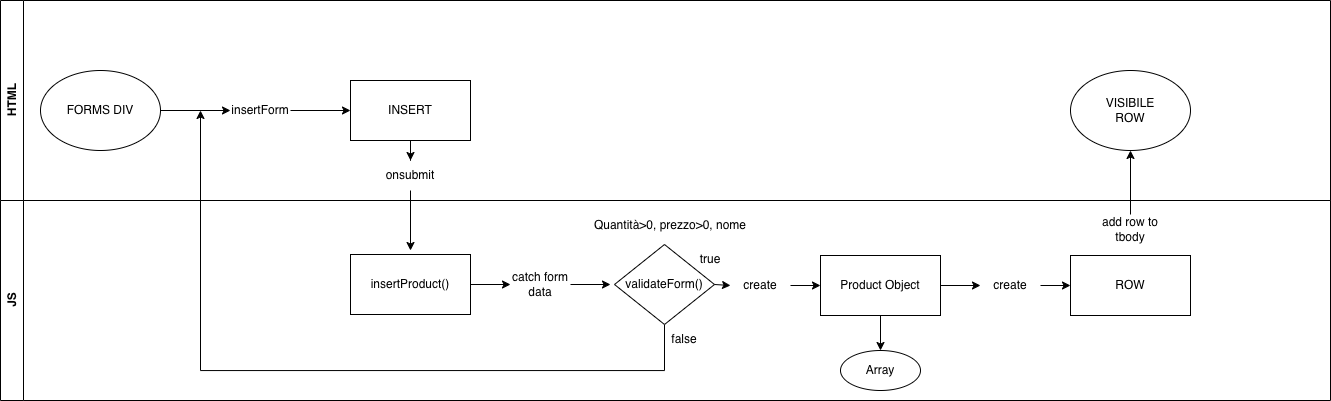

The diagram above was exported from draw.io. Its source (the exported page's mxGraphModel, read from the mxfile embedded in the PNG):
<mxGraphModel dx="1796" dy="711" grid="1" gridSize="10" guides="1" tooltips="1" connect="1" arrows="1" fold="1" page="1" pageScale="1" pageWidth="827" pageHeight="1169" math="0" shadow="0">
  <root>
    <mxCell id="0" />
    <mxCell id="1" parent="0" />
    <mxCell id="7F3triCFi0qKDWd8zB9v-17" value="JS" style="swimlane;horizontal=0;whiteSpace=wrap;html=1;" vertex="1" parent="1">
      <mxGeometry x="-200" y="500" width="1330" height="200" as="geometry" />
    </mxCell>
    <mxCell id="7F3triCFi0qKDWd8zB9v-45" style="edgeStyle=orthogonalEdgeStyle;rounded=0;orthogonalLoop=1;jettySize=auto;html=1;entryX=0;entryY=0.5;entryDx=0;entryDy=0;" edge="1" parent="7F3triCFi0qKDWd8zB9v-17" source="7F3triCFi0qKDWd8zB9v-21" target="7F3triCFi0qKDWd8zB9v-44">
      <mxGeometry relative="1" as="geometry" />
    </mxCell>
    <mxCell id="7F3triCFi0qKDWd8zB9v-21" value="insertProduct()" style="rounded=0;whiteSpace=wrap;html=1;" vertex="1" parent="7F3triCFi0qKDWd8zB9v-17">
      <mxGeometry x="350" y="54" width="120" height="60" as="geometry" />
    </mxCell>
    <mxCell id="7F3triCFi0qKDWd8zB9v-26" value="Quantità&amp;gt;0, prezzo&amp;gt;0, nome" style="text;html=1;whiteSpace=wrap;strokeColor=none;fillColor=none;align=center;verticalAlign=middle;rounded=0;" vertex="1" parent="7F3triCFi0qKDWd8zB9v-17">
      <mxGeometry x="590" y="10" width="160" height="30" as="geometry" />
    </mxCell>
    <mxCell id="7F3triCFi0qKDWd8zB9v-58" style="edgeStyle=orthogonalEdgeStyle;rounded=0;orthogonalLoop=1;jettySize=auto;html=1;entryX=0.5;entryY=0;entryDx=0;entryDy=0;" edge="1" parent="7F3triCFi0qKDWd8zB9v-17" source="7F3triCFi0qKDWd8zB9v-30" target="7F3triCFi0qKDWd8zB9v-57">
      <mxGeometry relative="1" as="geometry" />
    </mxCell>
    <mxCell id="7F3triCFi0qKDWd8zB9v-60" style="edgeStyle=orthogonalEdgeStyle;rounded=0;orthogonalLoop=1;jettySize=auto;html=1;entryX=0;entryY=0.5;entryDx=0;entryDy=0;" edge="1" parent="7F3triCFi0qKDWd8zB9v-17" source="7F3triCFi0qKDWd8zB9v-30" target="7F3triCFi0qKDWd8zB9v-59">
      <mxGeometry relative="1" as="geometry" />
    </mxCell>
    <mxCell id="7F3triCFi0qKDWd8zB9v-30" value="&lt;div&gt;&lt;span style=&quot;background-color: transparent; color: light-dark(rgb(0, 0, 0), rgb(255, 255, 255));&quot;&gt;Product Object&lt;/span&gt;&lt;/div&gt;" style="rounded=0;whiteSpace=wrap;html=1;" vertex="1" parent="7F3triCFi0qKDWd8zB9v-17">
      <mxGeometry x="820" y="55" width="120" height="60" as="geometry" />
    </mxCell>
    <mxCell id="7F3triCFi0qKDWd8zB9v-31" value="ROW" style="rounded=0;whiteSpace=wrap;html=1;" vertex="1" parent="7F3triCFi0qKDWd8zB9v-17">
      <mxGeometry x="1070" y="55" width="120" height="60" as="geometry" />
    </mxCell>
    <mxCell id="7F3triCFi0qKDWd8zB9v-47" style="edgeStyle=orthogonalEdgeStyle;rounded=0;orthogonalLoop=1;jettySize=auto;html=1;" edge="1" parent="7F3triCFi0qKDWd8zB9v-17" source="7F3triCFi0qKDWd8zB9v-32">
      <mxGeometry relative="1" as="geometry">
        <mxPoint x="200" y="-90" as="targetPoint" />
        <Array as="points">
          <mxPoint x="664" y="170" />
          <mxPoint x="200" y="170" />
        </Array>
      </mxGeometry>
    </mxCell>
    <mxCell id="7F3triCFi0qKDWd8zB9v-32" value="validateForm()" style="rhombus;whiteSpace=wrap;html=1;" vertex="1" parent="7F3triCFi0qKDWd8zB9v-17">
      <mxGeometry x="614" y="44" width="100" height="80" as="geometry" />
    </mxCell>
    <mxCell id="7F3triCFi0qKDWd8zB9v-46" style="edgeStyle=orthogonalEdgeStyle;rounded=0;orthogonalLoop=1;jettySize=auto;html=1;" edge="1" parent="7F3triCFi0qKDWd8zB9v-17" source="7F3triCFi0qKDWd8zB9v-44">
      <mxGeometry relative="1" as="geometry">
        <mxPoint x="610" y="84" as="targetPoint" />
      </mxGeometry>
    </mxCell>
    <mxCell id="7F3triCFi0qKDWd8zB9v-44" value="catch form data" style="text;html=1;whiteSpace=wrap;strokeColor=none;fillColor=none;align=center;verticalAlign=middle;rounded=0;" vertex="1" parent="7F3triCFi0qKDWd8zB9v-17">
      <mxGeometry x="510" y="69" width="60" height="30" as="geometry" />
    </mxCell>
    <mxCell id="7F3triCFi0qKDWd8zB9v-48" value="false" style="text;html=1;whiteSpace=wrap;strokeColor=none;fillColor=none;align=center;verticalAlign=middle;rounded=0;" vertex="1" parent="7F3triCFi0qKDWd8zB9v-17">
      <mxGeometry x="654" y="124" width="60" height="30" as="geometry" />
    </mxCell>
    <mxCell id="7F3triCFi0qKDWd8zB9v-49" value="true" style="text;html=1;whiteSpace=wrap;strokeColor=none;fillColor=none;align=center;verticalAlign=middle;rounded=0;" vertex="1" parent="7F3triCFi0qKDWd8zB9v-17">
      <mxGeometry x="680" y="44" width="60" height="30" as="geometry" />
    </mxCell>
    <mxCell id="7F3triCFi0qKDWd8zB9v-55" style="edgeStyle=orthogonalEdgeStyle;rounded=0;orthogonalLoop=1;jettySize=auto;html=1;entryX=0;entryY=0.5;entryDx=0;entryDy=0;" edge="1" parent="7F3triCFi0qKDWd8zB9v-17" source="7F3triCFi0qKDWd8zB9v-50" target="7F3triCFi0qKDWd8zB9v-30">
      <mxGeometry relative="1" as="geometry" />
    </mxCell>
    <mxCell id="7F3triCFi0qKDWd8zB9v-50" value="create" style="text;html=1;whiteSpace=wrap;strokeColor=none;fillColor=none;align=center;verticalAlign=middle;rounded=0;" vertex="1" parent="7F3triCFi0qKDWd8zB9v-17">
      <mxGeometry x="730" y="70" width="60" height="30" as="geometry" />
    </mxCell>
    <mxCell id="7F3triCFi0qKDWd8zB9v-54" value="" style="endArrow=classic;html=1;rounded=0;entryX=0;entryY=0.5;entryDx=0;entryDy=0;exitX=1;exitY=0.5;exitDx=0;exitDy=0;" edge="1" parent="7F3triCFi0qKDWd8zB9v-17" source="7F3triCFi0qKDWd8zB9v-32" target="7F3triCFi0qKDWd8zB9v-50">
      <mxGeometry width="50" height="50" relative="1" as="geometry">
        <mxPoint x="760" y="20" as="sourcePoint" />
        <mxPoint x="810" y="-30" as="targetPoint" />
      </mxGeometry>
    </mxCell>
    <mxCell id="7F3triCFi0qKDWd8zB9v-57" value="Array" style="ellipse;whiteSpace=wrap;html=1;" vertex="1" parent="7F3triCFi0qKDWd8zB9v-17">
      <mxGeometry x="840" y="150" width="80" height="40" as="geometry" />
    </mxCell>
    <mxCell id="7F3triCFi0qKDWd8zB9v-61" style="edgeStyle=orthogonalEdgeStyle;rounded=0;orthogonalLoop=1;jettySize=auto;html=1;entryX=0;entryY=0.5;entryDx=0;entryDy=0;" edge="1" parent="7F3triCFi0qKDWd8zB9v-17" source="7F3triCFi0qKDWd8zB9v-59" target="7F3triCFi0qKDWd8zB9v-31">
      <mxGeometry relative="1" as="geometry" />
    </mxCell>
    <mxCell id="7F3triCFi0qKDWd8zB9v-59" value="create" style="text;html=1;whiteSpace=wrap;strokeColor=none;fillColor=none;align=center;verticalAlign=middle;rounded=0;" vertex="1" parent="7F3triCFi0qKDWd8zB9v-17">
      <mxGeometry x="980" y="70" width="60" height="30" as="geometry" />
    </mxCell>
    <mxCell id="7F3triCFi0qKDWd8zB9v-64" style="edgeStyle=orthogonalEdgeStyle;rounded=0;orthogonalLoop=1;jettySize=auto;html=1;" edge="1" parent="7F3triCFi0qKDWd8zB9v-17" source="7F3triCFi0qKDWd8zB9v-63">
      <mxGeometry relative="1" as="geometry">
        <mxPoint x="1130" y="-50" as="targetPoint" />
      </mxGeometry>
    </mxCell>
    <mxCell id="7F3triCFi0qKDWd8zB9v-63" value="add row to tbody" style="text;html=1;whiteSpace=wrap;strokeColor=none;fillColor=none;align=center;verticalAlign=middle;rounded=0;" vertex="1" parent="7F3triCFi0qKDWd8zB9v-17">
      <mxGeometry x="1100" y="14" width="60" height="30" as="geometry" />
    </mxCell>
    <mxCell id="7F3triCFi0qKDWd8zB9v-15" value="HTML" style="swimlane;horizontal=0;whiteSpace=wrap;html=1;" vertex="1" parent="1">
      <mxGeometry x="-200" y="300" width="1330" height="200" as="geometry" />
    </mxCell>
    <mxCell id="7F3triCFi0qKDWd8zB9v-37" style="edgeStyle=orthogonalEdgeStyle;rounded=0;orthogonalLoop=1;jettySize=auto;html=1;" edge="1" parent="7F3triCFi0qKDWd8zB9v-15" source="7F3triCFi0qKDWd8zB9v-13" target="7F3triCFi0qKDWd8zB9v-35">
      <mxGeometry relative="1" as="geometry" />
    </mxCell>
    <mxCell id="7F3triCFi0qKDWd8zB9v-13" value="FORMS DIV" style="ellipse;whiteSpace=wrap;html=1;" vertex="1" parent="7F3triCFi0qKDWd8zB9v-15">
      <mxGeometry x="40" y="70" width="120" height="80" as="geometry" />
    </mxCell>
    <mxCell id="7F3triCFi0qKDWd8zB9v-14" value="INSERT" style="rounded=0;whiteSpace=wrap;html=1;" vertex="1" parent="7F3triCFi0qKDWd8zB9v-15">
      <mxGeometry x="350" y="80" width="120" height="60" as="geometry" />
    </mxCell>
    <mxCell id="7F3triCFi0qKDWd8zB9v-38" style="edgeStyle=orthogonalEdgeStyle;rounded=0;orthogonalLoop=1;jettySize=auto;html=1;entryX=0;entryY=0.5;entryDx=0;entryDy=0;" edge="1" parent="7F3triCFi0qKDWd8zB9v-15" source="7F3triCFi0qKDWd8zB9v-35" target="7F3triCFi0qKDWd8zB9v-14">
      <mxGeometry relative="1" as="geometry" />
    </mxCell>
    <mxCell id="7F3triCFi0qKDWd8zB9v-35" value="insertForm" style="text;html=1;whiteSpace=wrap;strokeColor=none;fillColor=none;align=center;verticalAlign=middle;rounded=0;" vertex="1" parent="7F3triCFi0qKDWd8zB9v-15">
      <mxGeometry x="230" y="95" width="60" height="30" as="geometry" />
    </mxCell>
    <mxCell id="7F3triCFi0qKDWd8zB9v-62" value="VISIBILE&lt;br&gt;ROW" style="ellipse;whiteSpace=wrap;html=1;" vertex="1" parent="7F3triCFi0qKDWd8zB9v-15">
      <mxGeometry x="1070" y="70" width="120" height="80" as="geometry" />
    </mxCell>
    <mxCell id="7F3triCFi0qKDWd8zB9v-40" style="edgeStyle=orthogonalEdgeStyle;rounded=0;orthogonalLoop=1;jettySize=auto;html=1;" edge="1" parent="1" source="7F3triCFi0qKDWd8zB9v-39">
      <mxGeometry relative="1" as="geometry">
        <mxPoint x="210" y="550" as="targetPoint" />
      </mxGeometry>
    </mxCell>
    <mxCell id="7F3triCFi0qKDWd8zB9v-39" value="onsubmit" style="text;html=1;whiteSpace=wrap;strokeColor=none;fillColor=none;align=center;verticalAlign=middle;rounded=0;" vertex="1" parent="1">
      <mxGeometry x="180" y="460" width="60" height="30" as="geometry" />
    </mxCell>
    <mxCell id="7F3triCFi0qKDWd8zB9v-43" style="edgeStyle=orthogonalEdgeStyle;rounded=0;orthogonalLoop=1;jettySize=auto;html=1;" edge="1" parent="1" source="7F3triCFi0qKDWd8zB9v-14" target="7F3triCFi0qKDWd8zB9v-39">
      <mxGeometry relative="1" as="geometry" />
    </mxCell>
  </root>
</mxGraphModel>